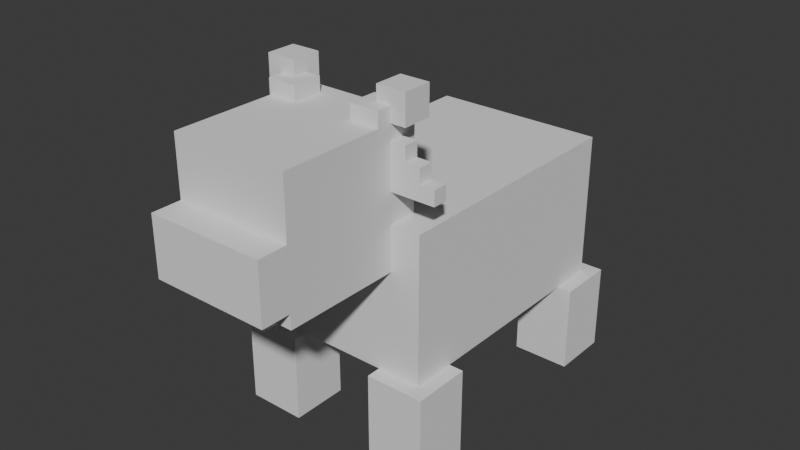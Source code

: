 # Source: cow.blend  (saved by Blender 4.4.30; exported with 4.5.12 LTS)
import bpy
from mathutils import Matrix  # noqa: F401  (used for matrix-valued properties, if any)

bpy.ops.wm.read_factory_settings(use_empty=True)
scene = bpy.context.scene
scene.name = 'Scene'

# ---- collections
col_collection = bpy.data.collections.new('Collection'); scene.collection.children.link(col_collection)

# ---- world
world_world = bpy.data.worlds.new('World'); scene.world = world_world
world_world.use_nodes = True; world_world.node_tree.nodes.clear()
_N = world_world.node_tree.nodes; _L = world_world.node_tree.links
n0 = _N.new('ShaderNodeOutputWorld'); n0.name = 'World Output'; n0.location = (300, 300)
n1 = _N.new('ShaderNodeBackground'); n1.name = 'Background'; n1.location = (10, 300)
n1.inputs[0].default_value = (0.05088, 0.05088, 0.05088, 1.0)
_L.new(n1.outputs[0], n0.inputs[0])
n0.is_active_output = True
world_world.color = (0.05088, 0.05088, 0.05088)
world_world.sun_shadow_jitter_overblur = 0.0

# ---- meshes
me_plane = bpy.data.meshes.new('Plane')
me_plane.from_pydata([(0.6036, -0.606, 1.607), (0.6036, 1.194, 1.607), (0.6036, -0.606, 0.6066), (0.6036, 1.194, 0.6066), (0.4036, -0.406, 2.207), (-0.5964, -0.606, 1.607), (-0.5964, 1.194, 1.607), (-0.5964, -0.606, 0.6066), (-0.5964, 1.194, 0.6066), (0.4036, -1.406, 2.207), (0.4036, -1.406, 1.307), (0.4036, -0.406, 1.307), (-0.3964, -0.406, 2.207), (-0.3964, -1.406, 2.207), (-0.3964, -0.406, 1.307), (-0.3964, -1.406, 1.307), (0.4036, -1.406, 1.807), (0.4036, -1.406, 1.407), (-0.3964, -1.406, 1.807), (-0.3964, -1.406, 1.407), (0.4036, -1.606, 1.807), (0.4036, -1.606, 1.407), (-0.3964, -1.606, 1.807), (-0.3964, -1.606, 1.407), (0.3036, -1.406, 1.307), (-0.2964, -1.406, 1.307), (0.3036, -1.506, 1.307), (-0.2964, -1.506, 1.307), (0.3036, -1.406, 1.407), (-0.2964, -1.406, 1.407), (0.3036, -1.506, 1.407), (-0.2964, -1.506, 1.407), (0.7036, -0.506, 1.907), (0.7036, -0.606, 1.907), (0.7036, -0.606, 1.807), (0.7036, -0.506, 1.807), (0.4036, -0.506, 1.907), (0.4036, -0.606, 1.907), (0.4036, -0.506, 1.807), (0.4036, -0.606, 1.807), (0.6036, -0.506, 2.007), (0.6036, -0.606, 2.007), (0.6036, -0.606, 1.907), (0.6036, -0.506, 1.907), (0.4036, -0.506, 2.007), (0.4036, -0.606, 2.007), (0.4036, -0.506, 1.907), (0.4036, -0.606, 1.907), (0.5036, -0.506, 2.107), (0.5036, -0.606, 2.107), (0.5036, -0.606, 2.007), (0.5036, -0.506, 2.007), (0.4036, -0.506, 2.107), (0.4036, -0.606, 2.107), (0.4036, -0.506, 2.007), (0.4036, -0.606, 2.007), (0.5036, -0.406, 2.407), (0.5036, -0.606, 2.407), (0.5036, -0.606, 2.207), (0.5036, -0.406, 2.207), (0.3036, -0.406, 2.407), (0.3036, -0.606, 2.407), (0.3036, -0.406, 2.207), (0.3036, -0.606, 2.207), (0.4036, -0.506, 2.307), (0.4036, -0.706, 2.307), (0.4036, -0.706, 2.207), (0.4036, -0.506, 2.207), (0.2036, -0.506, 2.307), (0.2036, -0.706, 2.307), (0.2036, -0.506, 2.207), (0.2036, -0.706, 2.207), (0.7036, -0.306, 0.6066), (0.7036, -0.706, 0.6066), (0.7036, -0.706, 0.006575), (0.7036, -0.306, 0.006575), (0.3036, -0.306, 0.6066), (0.3036, -0.706, 0.6066), (0.3036, -0.306, 0.006575), (0.3036, -0.706, 0.006575), (0.7036, 1.294, 0.6066), (0.7036, 0.894, 0.6066), (0.7036, 0.894, 0.006575), (0.7036, 1.294, 0.006575), (0.3036, 1.294, 0.6066), (0.3036, 0.894, 0.6066), (0.3036, 1.294, 0.006575), (0.3036, 0.894, 0.006575), (-0.7036, -0.506, 1.907), (-0.7036, -0.606, 1.907), (-0.7036, -0.606, 1.807), (-0.7036, -0.506, 1.807), (-0.4036, -0.506, 1.907), (-0.4036, -0.606, 1.907), (-0.4036, -0.506, 1.807), (-0.4036, -0.606, 1.807), (-0.6036, -0.506, 2.007), (-0.6036, -0.606, 2.007), (-0.6036, -0.606, 1.907), (-0.6036, -0.506, 1.907), (-0.4036, -0.506, 2.007), (-0.4036, -0.606, 2.007), (-0.4036, -0.506, 1.907), (-0.4036, -0.606, 1.907), (-0.5036, -0.506, 2.107), (-0.5036, -0.606, 2.107), (-0.5036, -0.606, 2.007), (-0.5036, -0.506, 2.007), (-0.4036, -0.506, 2.107), (-0.4036, -0.606, 2.107), (-0.4036, -0.506, 2.007), (-0.4036, -0.606, 2.007), (-0.5036, -0.406, 2.407), (-0.5036, -0.606, 2.407), (-0.5036, -0.606, 2.207), (-0.5036, -0.406, 2.207), (-0.3036, -0.406, 2.407), (-0.3036, -0.606, 2.407), (-0.3036, -0.406, 2.207), (-0.3036, -0.606, 2.207), (-0.4036, -0.506, 2.307), (-0.4036, -0.706, 2.307), (-0.4036, -0.706, 2.207), (-0.4036, -0.506, 2.207), (-0.2036, -0.506, 2.307), (-0.2036, -0.706, 2.307), (-0.2036, -0.506, 2.207), (-0.2036, -0.706, 2.207), (-0.7036, -0.306, 0.6066), (-0.7036, -0.706, 0.6066), (-0.7036, -0.706, 0.006575), (-0.7036, -0.306, 0.006575), (-0.3036, -0.306, 0.6066), (-0.3036, -0.706, 0.6066), (-0.3036, -0.306, 0.006575), (-0.3036, -0.706, 0.006575), (-0.7036, 1.294, 0.6066), (-0.7036, 0.894, 0.6066), (-0.7036, 0.894, 0.006575), (-0.7036, 1.294, 0.006575), (-0.3036, 1.294, 0.6066), (-0.3036, 0.894, 0.6066), (-0.3036, 1.294, 0.006575), (-0.3036, 0.894, 0.006575), (-0.8162, 1.65, 0.6096)], [], [(2, 0, 1, 3), (7, 8, 6, 5), (10, 11, 4, 9), (1, 0, 5, 6), (15, 13, 12, 14), (0, 2, 7, 5), (3, 1, 6, 8), (2, 3, 8, 7), (4, 11, 14, 12), (11, 10, 15, 14), (9, 4, 12, 13), (10, 9, 13, 15), (21, 20, 22, 23), (19, 17, 21, 23), (17, 16, 20, 21), (16, 18, 22, 20), (18, 19, 23, 22), (25, 27, 26, 24), (29, 28, 30, 31), (24, 26, 30, 28), (27, 25, 29, 31), (26, 27, 31, 30), (34, 33, 32, 35), (34, 35, 38, 39), (35, 32, 36, 38), (33, 34, 39, 37), (32, 33, 37, 36), (42, 41, 40, 43), (42, 43, 46, 47), (43, 40, 44, 46), (41, 42, 47, 45), (40, 41, 45, 44), (50, 49, 48, 51), (50, 51, 54, 55), (51, 48, 52, 54), (49, 50, 55, 53), (48, 49, 53, 52), (58, 57, 56, 59), (63, 62, 60, 61), (58, 59, 62, 63), (59, 56, 60, 62), (57, 58, 63, 61), (56, 57, 61, 60), (66, 65, 64, 67), (71, 70, 68, 69), (67, 64, 68, 70), (65, 66, 71, 69), (64, 65, 69, 68), (74, 73, 72, 75), (79, 78, 76, 77), (74, 75, 78, 79), (75, 72, 76, 78), (73, 74, 79, 77), (72, 73, 77, 76), (82, 81, 80, 83), (87, 86, 84, 85), (82, 83, 86, 87), (83, 80, 84, 86), (81, 82, 87, 85), (80, 81, 85, 84), (90, 91, 88, 89), (90, 95, 94, 91), (91, 94, 92, 88), (89, 93, 95, 90), (88, 92, 93, 89), (98, 99, 96, 97), (98, 103, 102, 99), (99, 102, 100, 96), (97, 101, 103, 98), (96, 100, 101, 97), (106, 107, 104, 105), (106, 111, 110, 107), (107, 110, 108, 104), (105, 109, 111, 106), (104, 108, 109, 105), (114, 115, 112, 113), (119, 117, 116, 118), (114, 119, 118, 115), (115, 118, 116, 112), (113, 117, 119, 114), (112, 116, 117, 113), (122, 123, 120, 121), (127, 125, 124, 126), (123, 126, 124, 120), (121, 125, 127, 122), (120, 124, 125, 121), (130, 131, 128, 129), (135, 133, 132, 134), (130, 135, 134, 131), (131, 134, 132, 128), (129, 133, 135, 130), (128, 132, 133, 129), (138, 139, 136, 137), (143, 141, 140, 142), (138, 143, 142, 139), (139, 142, 140, 136), (137, 141, 143, 138), (136, 140, 141, 137)])
_uv = me_plane.uv_layers.new(name='UVMap')
_uv.uv.foreach_set('vector', [0.4408, 0.248, 0.3031, 0.248, 0.3031, 0.0002823, 0.4408, 0.0002823, 0.0002823, 0.248, 0.0002823, 0.0002823, 0.1379, 0.0002823, 0.1379, 0.248, 0.7527, 0.2613, 0.6151, 0.2613, 0.6151, 0.1375, 0.7527, 0.1375, 0.3031, 0.0002823, 0.3031, 0.248, 0.1379, 0.248, 0.1379, 0.0002823, 0.8629, 0.2613, 0.8629, 0.1375, 1.0, 0.1375, 1.0, 0.2613, 0.3031, 0.248, 0.3031, 0.3857, 0.1379, 0.3857, 0.1379, 0.248, 0.3031, 0.6335, 0.3031, 0.7711, 0.1379, 0.7711, 0.1379, 0.6335, 0.3031, 0.3857, 0.3031, 0.6335, 0.1379, 0.6335, 0.1379, 0.3857, 0.7527, 0.5229, 0.7527, 0.399, 0.8629, 0.399, 0.8629, 0.5229, 0.7527, 0.399, 0.7527, 0.2613, 0.8629, 0.2613, 0.8629, 0.399, 0.7527, 0.1375, 0.7527, -0.0001805, 0.8629, -0.0001805, 0.8629, 0.1375, 0.7527, 0.2613, 0.7527, 0.1375, 0.8629, 0.1375, 0.8629, 0.2613, 0.6346, 0.752, 0.6896, 0.752, 0.6896, 0.8621, 0.6346, 0.8621, 0.6071, 0.8621, 0.6071, 0.752, 0.6346, 0.752, 0.6346, 0.8621, 0.6346, 0.7244, 0.6896, 0.7244, 0.6896, 0.752, 0.6346, 0.752, 0.7172, 0.752, 0.7172, 0.8621, 0.6896, 0.8621, 0.6896, 0.752, 0.6896, 0.8896, 0.6346, 0.8896, 0.6346, 0.8621, 0.6896, 0.8621, 0.8009, 0.7382, 0.8147, 0.7382, 0.8147, 0.8208, 0.8009, 0.8208, 0.8422, 0.7382, 0.8422, 0.8208, 0.8284, 0.8208, 0.8284, 0.7382, 0.8147, 0.8345, 0.8147, 0.8208, 0.8284, 0.8208, 0.8284, 0.8345, 0.8147, 0.7382, 0.8147, 0.7244, 0.8284, 0.7244, 0.8284, 0.7382, 0.8147, 0.8208, 0.8147, 0.7382, 0.8284, 0.7382, 0.8284, 0.8208, 0.253, 0.8928, 0.2668, 0.8928, 0.2668, 0.9065, 0.253, 0.9065, 0.253, 0.8928, 0.2392, 0.8928, 0.2392, 0.8515, 0.253, 0.8515, 0.3229, 0.8928, 0.3092, 0.8928, 0.3092, 0.8515, 0.3229, 0.8515, 0.2668, 0.8928, 0.253, 0.8928, 0.253, 0.8515, 0.2668, 0.8515, 0.2805, 0.8928, 0.2668, 0.8928, 0.2668, 0.8515, 0.2805, 0.8515, 0.3522, 0.879, 0.3659, 0.879, 0.3659, 0.8928, 0.3522, 0.8928, 0.3808, 0.8515, 0.3946, 0.8515, 0.3946, 0.879, 0.3808, 0.879, 0.4238, 0.8515, 0.4376, 0.8515, 0.4376, 0.879, 0.4238, 0.879, 0.3659, 0.879, 0.3522, 0.879, 0.3522, 0.8515, 0.3659, 0.8515, 0.3952, 0.8515, 0.4089, 0.8515, 0.4089, 0.879, 0.3952, 0.879, 0.4525, 0.8653, 0.4662, 0.8653, 0.4662, 0.879, 0.4525, 0.879, 0.4238, 0.8796, 0.4376, 0.8796, 0.4376, 0.8933, 0.4238, 0.8933, 0.4232, 0.8515, 0.4232, 0.8653, 0.4095, 0.8653, 0.4095, 0.8515, 0.4662, 0.8653, 0.4525, 0.8653, 0.4525, 0.8515, 0.4662, 0.8515, 0.4232, 0.8653, 0.4232, 0.879, 0.4095, 0.879, 0.4095, 0.8653, 0.02781, 0.8267, 0.02781, 0.8543, 0.0002822, 0.8543, 0.0002822, 0.8267, 0.05534, 0.8267, 0.08287, 0.8267, 0.08287, 0.8543, 0.05534, 0.8543, 0.02781, 0.8267, 0.02781, 0.7992, 0.05534, 0.7992, 0.05534, 0.8267, 0.02781, 0.7992, 0.02781, 0.7717, 0.05534, 0.7717, 0.05534, 0.7992, 0.02781, 0.8543, 0.02781, 0.8267, 0.05534, 0.8267, 0.05534, 0.8543, 0.02781, 0.8818, 0.02781, 0.8543, 0.05534, 0.8543, 0.05534, 0.8818, 0.1247, 0.7717, 0.1247, 0.7854, 0.0972, 0.7854, 0.0972, 0.7717, 0.1247, 0.8267, 0.0972, 0.8267, 0.0972, 0.813, 0.1247, 0.813, 0.08343, 0.7854, 0.0972, 0.7854, 0.0972, 0.813, 0.08343, 0.813, 0.1247, 0.7854, 0.1385, 0.7854, 0.1385, 0.813, 0.1247, 0.813, 0.0972, 0.7854, 0.1247, 0.7854, 0.1247, 0.813, 0.0972, 0.813, 0.5371, 0.5036, 0.5371, 0.5862, 0.4821, 0.5862, 0.4821, 0.5036, 0.5922, 0.5036, 0.6472, 0.5036, 0.6472, 0.5862, 0.5922, 0.5862, 0.5371, 0.5036, 0.5371, 0.4486, 0.5922, 0.4486, 0.5922, 0.5036, 0.5371, 0.7239, 0.5371, 0.6413, 0.5922, 0.6413, 0.5922, 0.7239, 0.5371, 0.5862, 0.5371, 0.5036, 0.5922, 0.5036, 0.5922, 0.5862, 0.5371, 0.6413, 0.5371, 0.5862, 0.5922, 0.5862, 0.5922, 0.6413, 0.5371, 0.5037, 0.5371, 0.5863, 0.4821, 0.5863, 0.4821, 0.5037, 0.5922, 0.5037, 0.6472, 0.5037, 0.6472, 0.5863, 0.5922, 0.5863, 0.5371, 0.5037, 0.5371, 0.4486, 0.5922, 0.4486, 0.5922, 0.5037, 0.5371, 0.7239, 0.5371, 0.6413, 0.5922, 0.6413, 0.5922, 0.7239, 0.5371, 0.5863, 0.5371, 0.5037, 0.5922, 0.5037, 0.5922, 0.5863, 0.5371, 0.6413, 0.5371, 0.5863, 0.5922, 0.5863, 0.5922, 0.6413, 0.2811, 0.8653, 0.2811, 0.8515, 0.2949, 0.8515, 0.2949, 0.8653, 0.3373, 0.8515, 0.3373, 0.8928, 0.3235, 0.8928, 0.3235, 0.8515, 0.3378, 0.8928, 0.3378, 0.8515, 0.3516, 0.8515, 0.3516, 0.8928, 0.2949, 0.8653, 0.2949, 0.9065, 0.2811, 0.9065, 0.2811, 0.8653, 0.3086, 0.8653, 0.3086, 0.9065, 0.2949, 0.9065, 0.2949, 0.8653, 0.3803, 0.879, 0.3803, 0.8928, 0.3665, 0.8928, 0.3665, 0.879, 0.3952, 0.9071, 0.3952, 0.8796, 0.4089, 0.8796, 0.4089, 0.9071, 0.4806, 0.8515, 0.4806, 0.879, 0.4668, 0.879, 0.4668, 0.8515, 0.3665, 0.879, 0.3665, 0.8515, 0.3803, 0.8515, 0.3803, 0.879, 0.3946, 0.8796, 0.3946, 0.9071, 0.3808, 0.9071, 0.3808, 0.8796, 0.4381, 0.8653, 0.4381, 0.8515, 0.4519, 0.8515, 0.4519, 0.8653, 0.4662, 0.8933, 0.4525, 0.8933, 0.4525, 0.8796, 0.4662, 0.8796, 0.4095, 0.8796, 0.4232, 0.8796, 0.4232, 0.8933, 0.4095, 0.8933, 0.4519, 0.8653, 0.4519, 0.879, 0.4381, 0.879, 0.4381, 0.8653, 0.4519, 0.8796, 0.4519, 0.8933, 0.4381, 0.8933, 0.4381, 0.8796, 0.05534, 0.8267, 0.08287, 0.8267, 0.08287, 0.8543, 0.05534, 0.8543, 0.02781, 0.8267, 0.02781, 0.8543, 0.0002823, 0.8543, 0.0002823, 0.8267, 0.05534, 0.8267, 0.02781, 0.8267, 0.02781, 0.7992, 0.05534, 0.7992, 0.05534, 0.7992, 0.02781, 0.7992, 0.02781, 0.7717, 0.05534, 0.7717, 0.05534, 0.8543, 0.02781, 0.8543, 0.02781, 0.8267, 0.05534, 0.8267, 0.05534, 0.8818, 0.02781, 0.8818, 0.02781, 0.8543, 0.05534, 0.8543, 0.0972, 0.7717, 0.1247, 0.7717, 0.1247, 0.7854, 0.0972, 0.7854, 0.0972, 0.8267, 0.0972, 0.813, 0.1247, 0.813, 0.1247, 0.8267, 0.1385, 0.7854, 0.1385, 0.813, 0.1247, 0.813, 0.1247, 0.7854, 0.0972, 0.7854, 0.0972, 0.813, 0.08343, 0.813, 0.08343, 0.7854, 0.1247, 0.7854, 0.1247, 0.813, 0.0972, 0.813, 0.0972, 0.7854, 0.5927, 0.5036, 0.6478, 0.5036, 0.6478, 0.5862, 0.5927, 0.5862, 0.5377, 0.5036, 0.5377, 0.5862, 0.4826, 0.5862, 0.4826, 0.5036, 0.5927, 0.5036, 0.5377, 0.5036, 0.5377, 0.4486, 0.5927, 0.4486, 0.5927, 0.7239, 0.5377, 0.7239, 0.5377, 0.6413, 0.5927, 0.6413, 0.5927, 0.5862, 0.5377, 0.5862, 0.5377, 0.5036, 0.5927, 0.5036, 0.5927, 0.6413, 0.5377, 0.6413, 0.5377, 0.5862, 0.5927, 0.5862, 0.5927, 0.5036, 0.6478, 0.5036, 0.6478, 0.5862, 0.5927, 0.5862, 0.5377, 0.5036, 0.5377, 0.5862, 0.4826, 0.5862, 0.4826, 0.5036, 0.5927, 0.5036, 0.5377, 0.5036, 0.5377, 0.4486, 0.5927, 0.4486, 0.5927, 0.7239, 0.5377, 0.7239, 0.5377, 0.6413, 0.5927, 0.6413, 0.5927, 0.5862, 0.5377, 0.5862, 0.5377, 0.5036, 0.5927, 0.5036, 0.5927, 0.6413, 0.5377, 0.6413, 0.5377, 0.5862, 0.5927, 0.5862])
_ca = me_plane.color_attributes.new('Attribute', 'BYTE_COLOR', 'CORNER')
_ca.data.foreach_set('color', [1.0, 1.0, 1.0, 1.0, 1.0, 1.0, 1.0, 1.0, 1.0, 1.0, 1.0, 1.0, 1.0, 1.0, 1.0, 1.0, 1.0, 1.0, 1.0, 1.0, 1.0, 1.0, 1.0, 1.0, 1.0, 1.0, 1.0, 1.0, 1.0, 1.0, 1.0, 1.0, 1.0, 1.0, 1.0, 1.0, 1.0, 1.0, 1.0, 1.0, 1.0, 1.0, 1.0, 1.0, 1.0, 1.0, 1.0, 1.0, 1.0, 1.0, 1.0, 1.0, 1.0, 1.0, 1.0, 1.0, 1.0, 1.0, 1.0, 1.0, 1.0, 1.0, 1.0, 1.0, 1.0, 1.0, 1.0, 1.0, 1.0, 1.0, 1.0, 1.0, 1.0, 1.0, 1.0, 1.0, 1.0, 1.0, 1.0, 1.0, 1.0, 1.0, 1.0, 1.0, 1.0, 1.0, 1.0, 1.0, 1.0, 1.0, 1.0, 1.0, 1.0, 1.0, 1.0, 1.0, 1.0, 1.0, 1.0, 1.0, 1.0, 1.0, 1.0, 1.0, 1.0, 1.0, 1.0, 1.0, 1.0, 1.0, 1.0, 1.0, 1.0, 1.0, 1.0, 1.0, 1.0, 1.0, 1.0, 1.0, 1.0, 1.0, 1.0, 1.0, 1.0, 1.0, 1.0, 1.0, 1.0, 1.0, 1.0, 1.0, 1.0, 1.0, 1.0, 1.0, 1.0, 1.0, 1.0, 1.0, 1.0, 1.0, 1.0, 1.0, 1.0, 1.0, 1.0, 1.0, 1.0, 1.0, 1.0, 1.0, 1.0, 1.0, 1.0, 1.0, 1.0, 1.0, 1.0, 1.0, 1.0, 1.0, 1.0, 1.0, 1.0, 1.0, 1.0, 1.0, 1.0, 1.0, 1.0, 1.0, 1.0, 1.0, 1.0, 1.0, 1.0, 1.0, 1.0, 1.0, 1.0, 1.0, 1.0, 1.0, 1.0, 1.0, 1.0, 1.0, 1.0, 1.0, 1.0, 1.0, 1.0, 1.0, 1.0, 1.0, 1.0, 1.0, 1.0, 1.0, 1.0, 1.0, 1.0, 1.0, 1.0, 1.0, 1.0, 1.0, 1.0, 1.0, 1.0, 1.0, 1.0, 1.0, 1.0, 1.0, 1.0, 1.0, 1.0, 1.0, 1.0, 1.0, 1.0, 1.0, 1.0, 1.0, 1.0, 1.0, 1.0, 1.0, 1.0, 1.0, 1.0, 1.0, 1.0, 1.0, 1.0, 1.0, 1.0, 1.0, 1.0, 1.0, 1.0, 1.0, 1.0, 1.0, 1.0, 1.0, 1.0, 1.0, 1.0, 1.0, 1.0, 1.0, 1.0, 1.0, 1.0, 1.0, 1.0, 1.0, 1.0, 1.0, 1.0, 1.0, 1.0, 1.0, 1.0, 1.0, 1.0, 1.0, 1.0, 1.0, 1.0, 1.0, 1.0, 1.0, 1.0, 1.0, 1.0, 1.0, 1.0, 1.0, 1.0, 1.0, 1.0, 1.0, 1.0, 1.0, 1.0, 1.0, 1.0, 1.0, 1.0, 1.0, 1.0, 1.0, 1.0, 1.0, 1.0, 1.0, 1.0, 1.0, 1.0, 1.0, 1.0, 1.0, 1.0, 1.0, 1.0, 1.0, 1.0, 1.0, 1.0, 1.0, 1.0, 1.0, 1.0, 1.0, 1.0, 1.0, 1.0, 1.0, 1.0, 1.0, 1.0, 1.0, 1.0, 1.0, 1.0, 1.0, 1.0, 1.0, 1.0, 1.0, 1.0, 1.0, 1.0, 1.0, 1.0, 1.0, 1.0, 1.0, 1.0, 1.0, 1.0, 1.0, 1.0, 1.0, 1.0, 1.0, 1.0, 1.0, 1.0, 1.0, 1.0, 1.0, 1.0, 1.0, 1.0, 1.0, 1.0, 1.0, 1.0, 1.0, 1.0, 1.0, 1.0, 1.0, 1.0, 1.0, 1.0, 1.0, 1.0, 1.0, 1.0, 1.0, 1.0, 1.0, 1.0, 1.0, 1.0, 1.0, 1.0, 1.0, 1.0, 1.0, 1.0, 1.0, 1.0, 1.0, 1.0, 1.0, 1.0, 1.0, 1.0, 1.0, 1.0, 1.0, 1.0, 1.0, 1.0, 1.0, 1.0, 1.0, 1.0, 1.0, 1.0, 1.0, 1.0, 1.0, 1.0, 1.0, 1.0, 1.0, 1.0, 1.0, 1.0, 1.0, 1.0, 1.0, 1.0, 1.0, 1.0, 1.0, 1.0, 1.0, 1.0, 1.0, 1.0, 1.0, 1.0, 1.0, 1.0, 1.0, 1.0, 1.0, 1.0, 1.0, 1.0, 1.0, 1.0, 1.0, 1.0, 1.0, 1.0, 1.0, 1.0, 1.0, 1.0, 1.0, 1.0, 1.0, 1.0, 1.0, 1.0, 1.0, 1.0, 1.0, 1.0, 1.0, 1.0, 1.0, 1.0, 1.0, 1.0, 1.0, 1.0, 1.0, 1.0, 1.0, 1.0, 1.0, 1.0, 1.0, 1.0, 1.0, 1.0, 1.0, 1.0, 1.0, 1.0, 1.0, 1.0, 1.0, 1.0, 1.0, 1.0, 1.0, 1.0, 1.0, 1.0, 1.0, 1.0, 1.0, 1.0, 1.0, 1.0, 1.0, 1.0, 1.0, 1.0, 1.0, 1.0, 1.0, 1.0, 1.0, 1.0, 1.0, 1.0, 1.0, 1.0, 1.0, 1.0, 1.0, 1.0, 1.0, 1.0, 1.0, 1.0, 1.0, 1.0, 1.0, 1.0, 1.0, 1.0, 1.0, 1.0, 1.0, 1.0, 1.0, 1.0, 1.0, 1.0, 1.0, 1.0, 1.0, 1.0, 1.0, 1.0, 1.0, 1.0, 1.0, 1.0, 1.0, 1.0, 1.0, 1.0, 1.0, 1.0, 1.0, 1.0, 1.0, 1.0, 1.0, 1.0, 1.0, 1.0, 1.0, 1.0, 1.0, 1.0, 1.0, 1.0, 1.0, 1.0, 1.0, 1.0, 1.0, 1.0, 1.0, 1.0, 1.0, 1.0, 1.0, 1.0, 1.0, 1.0, 1.0, 1.0, 1.0, 1.0, 1.0, 1.0, 1.0, 1.0, 1.0, 1.0, 1.0, 1.0, 1.0, 1.0, 1.0, 1.0, 1.0, 1.0, 1.0, 1.0, 1.0, 1.0, 1.0, 1.0, 1.0, 1.0, 1.0, 1.0, 1.0, 1.0, 1.0, 1.0, 1.0, 1.0, 1.0, 1.0, 1.0, 1.0, 1.0, 1.0, 1.0, 1.0, 1.0, 1.0, 1.0, 1.0, 1.0, 1.0, 1.0, 1.0, 1.0, 1.0, 1.0, 1.0, 1.0, 1.0, 1.0, 1.0, 1.0, 1.0, 1.0, 1.0, 1.0, 1.0, 1.0, 1.0, 1.0, 1.0, 1.0, 1.0, 1.0, 1.0, 1.0, 1.0, 1.0, 1.0, 1.0, 1.0, 1.0, 1.0, 1.0, 1.0, 1.0, 1.0, 1.0, 1.0, 1.0, 1.0, 1.0, 1.0, 1.0, 1.0, 1.0, 1.0, 1.0, 1.0, 1.0, 1.0, 1.0, 1.0, 1.0, 1.0, 1.0, 1.0, 1.0, 1.0, 1.0, 1.0, 1.0, 1.0, 1.0, 1.0, 1.0, 1.0, 1.0, 1.0, 1.0, 1.0, 1.0, 1.0, 1.0, 1.0, 1.0, 1.0, 1.0, 1.0, 1.0, 1.0, 1.0, 1.0, 1.0, 1.0, 1.0, 1.0, 1.0, 1.0, 1.0, 1.0, 1.0, 1.0, 1.0, 1.0, 1.0, 1.0, 1.0, 1.0, 1.0, 1.0, 1.0, 1.0, 1.0, 1.0, 1.0, 1.0, 1.0, 1.0, 1.0, 1.0, 1.0, 1.0, 1.0, 1.0, 1.0, 1.0, 1.0, 1.0, 1.0, 1.0, 1.0, 1.0, 1.0, 1.0, 1.0, 1.0, 1.0, 1.0, 1.0, 1.0, 1.0, 1.0, 1.0, 1.0, 1.0, 1.0, 1.0, 1.0, 1.0, 1.0, 1.0, 1.0, 1.0, 1.0, 1.0, 1.0, 1.0, 1.0, 1.0, 1.0, 1.0, 1.0, 1.0, 1.0, 1.0, 1.0, 1.0, 1.0, 1.0, 1.0, 1.0, 1.0, 1.0, 1.0, 1.0, 1.0, 1.0, 1.0, 1.0, 1.0, 1.0, 1.0, 1.0, 1.0, 1.0, 1.0, 1.0, 1.0, 1.0, 1.0, 1.0, 1.0, 1.0, 1.0, 1.0, 1.0, 1.0, 1.0, 1.0, 1.0, 1.0, 1.0, 1.0, 1.0, 1.0, 1.0, 1.0, 1.0, 1.0, 1.0, 1.0, 1.0, 1.0, 1.0, 1.0, 1.0, 1.0, 1.0, 1.0, 1.0, 1.0, 1.0, 1.0, 1.0, 1.0, 1.0, 1.0, 1.0, 1.0, 1.0, 1.0, 1.0, 1.0, 1.0, 1.0, 1.0, 1.0, 1.0, 1.0, 1.0, 1.0, 1.0, 1.0, 1.0, 1.0, 1.0, 1.0, 1.0, 1.0, 1.0, 1.0, 1.0, 1.0, 1.0, 1.0, 1.0, 1.0, 1.0, 1.0, 1.0, 1.0, 1.0, 1.0, 1.0, 1.0, 1.0, 1.0, 1.0, 1.0, 1.0, 1.0, 1.0, 1.0, 1.0, 1.0, 1.0, 1.0, 1.0, 1.0, 1.0, 1.0, 1.0, 1.0, 1.0, 1.0, 1.0, 1.0, 1.0, 1.0, 1.0, 1.0, 1.0, 1.0, 1.0, 1.0, 1.0, 1.0, 1.0, 1.0, 1.0, 1.0, 1.0, 1.0, 1.0, 1.0, 1.0, 1.0, 1.0, 1.0, 1.0, 1.0, 1.0, 1.0, 1.0, 1.0, 1.0, 1.0, 1.0, 1.0, 1.0, 1.0, 1.0, 1.0, 1.0, 1.0, 1.0, 1.0, 1.0, 1.0, 1.0, 1.0, 1.0, 1.0, 1.0, 1.0, 1.0, 1.0, 1.0, 1.0, 1.0, 1.0, 1.0, 1.0, 1.0, 1.0, 1.0, 1.0, 1.0, 1.0, 1.0, 1.0, 1.0, 1.0, 1.0, 1.0, 1.0, 1.0, 1.0, 1.0, 1.0, 1.0, 1.0, 1.0, 1.0, 1.0, 1.0, 1.0, 1.0, 1.0, 1.0, 1.0, 1.0, 1.0, 1.0, 1.0, 1.0, 1.0, 1.0, 1.0, 1.0, 1.0, 1.0, 1.0, 1.0, 1.0, 1.0, 1.0, 1.0, 1.0, 1.0, 1.0, 1.0, 1.0, 1.0, 1.0, 1.0, 1.0, 1.0, 1.0, 1.0, 1.0, 1.0, 1.0, 1.0, 1.0, 1.0, 1.0, 1.0, 1.0, 1.0, 1.0, 1.0, 1.0, 1.0, 1.0, 1.0, 1.0, 1.0, 1.0, 1.0, 1.0, 1.0, 1.0, 1.0, 1.0, 1.0, 1.0, 1.0, 1.0, 1.0, 1.0, 1.0, 1.0, 1.0, 1.0, 1.0, 1.0, 1.0, 1.0, 1.0, 1.0, 1.0, 1.0, 1.0, 1.0, 1.0, 1.0, 1.0, 1.0, 1.0, 1.0, 1.0, 1.0, 1.0, 1.0, 1.0, 1.0, 1.0, 1.0, 1.0, 1.0, 1.0, 1.0, 1.0, 1.0, 1.0, 1.0, 1.0, 1.0, 1.0, 1.0, 1.0, 1.0, 1.0, 1.0, 1.0, 1.0, 1.0, 1.0, 1.0, 1.0, 1.0, 1.0, 1.0, 1.0, 1.0, 1.0, 1.0, 1.0, 1.0, 1.0, 1.0, 1.0, 1.0, 1.0, 1.0, 1.0, 1.0, 1.0, 1.0, 1.0, 1.0, 1.0, 1.0, 1.0, 1.0, 1.0, 1.0, 1.0, 1.0, 1.0, 1.0, 1.0, 1.0, 1.0, 1.0, 1.0, 1.0, 1.0, 1.0, 1.0, 1.0, 1.0, 1.0, 1.0, 1.0, 1.0, 1.0, 1.0, 1.0, 1.0, 1.0, 1.0, 1.0, 1.0, 1.0, 1.0, 1.0, 1.0, 1.0, 1.0, 1.0, 1.0, 1.0, 1.0, 1.0, 1.0, 1.0, 1.0, 1.0, 1.0, 1.0, 1.0, 1.0, 1.0, 1.0, 1.0, 1.0, 1.0, 1.0, 1.0, 1.0, 1.0, 1.0, 1.0, 1.0, 1.0, 1.0, 1.0, 1.0, 1.0, 1.0, 1.0, 1.0, 1.0, 1.0, 1.0, 1.0, 1.0, 1.0, 1.0, 1.0, 1.0, 1.0, 1.0, 1.0, 1.0, 1.0, 1.0, 1.0, 1.0, 1.0, 1.0, 1.0, 1.0, 1.0, 1.0, 1.0, 1.0, 1.0, 1.0, 1.0, 1.0, 1.0, 1.0, 1.0, 1.0, 1.0, 1.0, 1.0, 1.0, 1.0, 1.0, 1.0, 1.0, 1.0, 1.0, 1.0, 1.0, 1.0, 1.0, 1.0, 1.0, 1.0, 1.0, 1.0, 1.0, 1.0, 1.0, 1.0, 1.0, 1.0, 1.0, 1.0, 1.0, 1.0, 1.0, 1.0, 1.0, 1.0, 1.0, 1.0, 1.0, 1.0, 1.0, 1.0, 1.0, 1.0, 1.0, 1.0, 1.0, 1.0, 1.0, 1.0, 1.0, 1.0, 1.0, 1.0, 1.0, 1.0, 1.0, 1.0, 1.0, 1.0, 1.0, 1.0, 1.0, 1.0, 1.0, 1.0, 1.0, 1.0, 1.0, 1.0, 1.0, 1.0, 1.0, 1.0, 1.0, 1.0, 1.0, 1.0, 1.0, 1.0, 1.0, 1.0, 1.0, 1.0, 1.0, 1.0, 1.0, 1.0, 1.0, 1.0, 1.0, 1.0, 1.0, 1.0, 1.0, 1.0, 1.0, 1.0, 1.0, 1.0, 1.0, 1.0, 1.0, 1.0, 1.0, 1.0, 1.0, 1.0, 1.0, 1.0, 1.0, 1.0, 1.0, 1.0, 1.0, 1.0, 1.0, 1.0, 1.0, 1.0, 1.0, 1.0, 1.0, 1.0, 1.0, 1.0, 1.0, 1.0, 1.0, 1.0, 1.0, 1.0, 1.0, 1.0, 1.0, 1.0, 1.0, 1.0, 1.0, 1.0, 1.0, 1.0, 1.0, 1.0, 1.0, 1.0, 1.0, 1.0, 1.0, 1.0, 1.0, 1.0, 1.0, 1.0, 1.0, 1.0, 1.0, 1.0, 1.0, 1.0, 1.0, 1.0, 1.0, 1.0, 1.0, 1.0, 1.0, 1.0, 1.0, 1.0, 1.0, 1.0, 1.0, 1.0, 1.0, 1.0, 1.0, 1.0, 1.0, 1.0, 1.0, 1.0, 1.0, 1.0, 1.0, 1.0, 1.0, 1.0, 1.0, 1.0, 1.0, 1.0, 1.0, 1.0, 1.0, 1.0, 1.0, 1.0, 1.0, 1.0, 1.0, 1.0, 1.0, 1.0, 1.0, 1.0, 1.0, 1.0, 1.0, 1.0, 1.0, 1.0, 1.0, 1.0, 1.0, 1.0, 1.0, 1.0, 1.0, 1.0, 1.0, 1.0, 1.0, 1.0, 1.0, 1.0, 1.0, 1.0, 1.0, 1.0, 1.0, 1.0, 1.0, 1.0, 1.0, 1.0, 1.0, 1.0, 1.0, 1.0, 1.0, 1.0, 1.0, 1.0, 1.0, 1.0, 1.0, 1.0, 1.0, 1.0, 1.0, 1.0, 1.0, 1.0, 1.0, 1.0, 1.0, 1.0, 1.0, 1.0, 1.0, 1.0, 1.0, 1.0, 1.0, 1.0, 1.0, 1.0, 1.0, 1.0, 1.0, 1.0, 1.0, 1.0, 1.0, 1.0, 1.0, 1.0, 1.0, 1.0, 1.0, 1.0, 1.0, 1.0, 1.0, 1.0, 1.0, 1.0, 1.0, 1.0, 1.0, 1.0, 1.0, 1.0, 1.0, 1.0, 1.0, 1.0, 1.0, 1.0, 1.0, 1.0, 1.0, 1.0, 1.0, 1.0, 1.0, 1.0, 1.0, 1.0, 1.0, 1.0, 1.0, 1.0, 1.0, 1.0, 1.0, 1.0, 1.0, 1.0, 1.0, 1.0, 1.0, 1.0, 1.0, 1.0, 1.0, 1.0, 1.0, 1.0, 1.0, 1.0, 1.0, 1.0, 1.0, 1.0, 1.0, 1.0, 1.0, 1.0, 1.0, 1.0, 1.0, 1.0, 1.0, 1.0, 1.0, 1.0, 1.0])
me_plane.update()
me_plane.normals_split_custom_set([tuple(v) for v in zip(*[iter([-1.0, 0.0, 5.96e-08, -1.0, 0.0, 5.96e-08, -1.0, 0.0, 5.96e-08, -1.0, 0.0, 5.96e-08, 1.0, 2.673e-08, -5.96e-08, 1.0, 2.673e-08, -5.96e-08, 1.0, 2.673e-08, -5.96e-08, 1.0, 2.673e-08, -5.96e-08, 1.0, 9.934e-08, -8.278e-08, 1.0, 9.934e-08, -8.278e-08, 1.0, 9.934e-08, -8.278e-08, 1.0, 9.934e-08, -8.278e-08, 0.0, 6.623e-08, -1.0, 0.0, 6.623e-08, -1.0, 0.0, 6.623e-08, -1.0, 0.0, 6.623e-08, -1.0, -1.0, 0.0, 0.0, -1.0, 0.0, 0.0, -1.0, 0.0, 0.0, -1.0, 0.0, 0.0, 0.0, 1.0, 1.053e-08, 0.0, 1.0, 1.053e-08, 0.0, 1.0, 1.053e-08, 0.0, 1.0, 1.053e-08, 0.0, -1.0, -9.934e-08, 0.0, -1.0, -9.934e-08, 0.0, -1.0, -9.934e-08, 0.0, -1.0, -9.934e-08, 5.519e-08, -8.278e-08, 1.0, 5.519e-08, -8.278e-08, 1.0, 5.519e-08, -8.278e-08, 1.0, 5.519e-08, -8.278e-08, 1.0, 0.0, 1.0, 1.242e-07, 0.0, 1.0, 1.242e-07, 0.0, 1.0, 1.242e-07, 0.0, 1.0, 1.242e-07, 0.0, 1.192e-07, -1.0, 0.0, 1.192e-07, -1.0, 0.0, 1.192e-07, -1.0, 0.0, 1.192e-07, -1.0, 0.0, 0.0, 1.0, 0.0, 0.0, 1.0, 0.0, 0.0, 1.0, 0.0, 0.0, 1.0, 0.0, -1.0, 0.0, 0.0, -1.0, 0.0, 0.0, -1.0, 0.0, 0.0, -1.0, 0.0, 0.0, -1.0, 3.725e-07, 0.0, -1.0, 3.725e-07, 0.0, -1.0, 3.725e-07, 0.0, -1.0, 3.725e-07, 0.0, 0.0, -1.0, 0.0, 0.0, -1.0, 0.0, 0.0, -1.0, 0.0, 0.0, -1.0, 1.0, 0.0, -1.49e-07, 1.0, 0.0, -1.49e-07, 1.0, 0.0, -1.49e-07, 1.0, 0.0, -1.49e-07, 0.0, 0.0, 1.0, 0.0, 0.0, 1.0, 0.0, 0.0, 1.0, 0.0, 0.0, 1.0, -1.0, 0.0, 0.0, -1.0, 0.0, 0.0, -1.0, 0.0, 0.0, -1.0, 0.0, 0.0, 0.0, 0.0, 1.0, 0.0, 0.0, 1.0, 0.0, 0.0, 1.0, 0.0, 0.0, 1.0, 0.0, 0.0, -1.0, 0.0, 0.0, -1.0, 0.0, 0.0, -1.0, 0.0, 0.0, -1.0, -1.0, 0.0, 0.0, -1.0, 0.0, 0.0, -1.0, 0.0, 0.0, -1.0, 0.0, 0.0, 1.0, 0.0, 0.0, 1.0, 0.0, 0.0, 1.0, 0.0, 0.0, 1.0, 0.0, 0.0, 0.0, 1.0, 0.0, 0.0, 1.0, 0.0, 0.0, 1.0, 0.0, 0.0, 1.0, 0.0, -1.0, -1.49e-06, 1.192e-06, -1.0, -1.49e-06, 1.192e-06, -1.0, -1.49e-06, 1.192e-06, -1.0, -1.49e-06, 1.192e-06, 9.934e-07, -2.384e-06, 1.0, 9.934e-07, -2.384e-06, 1.0, 9.934e-07, -2.384e-06, 1.0, 9.934e-07, -2.384e-06, 1.0, 5.96e-07, -1.0, -5.086e-07, 5.96e-07, -1.0, -5.086e-07, 5.96e-07, -1.0, -5.086e-07, 5.96e-07, -1.0, -5.086e-07, -3.974e-07, 1.0, 2.106e-07, -3.974e-07, 1.0, 2.106e-07, -3.974e-07, 1.0, 2.106e-07, -3.974e-07, 1.0, 2.106e-07, -9.934e-07, 1.192e-06, -1.0, -9.934e-07, 1.192e-06, -1.0, -9.934e-07, 1.192e-06, -1.0, -9.934e-07, 1.192e-06, -1.0, -1.0, -1.49e-06, 5.96e-07, -1.0, -1.49e-06, 5.96e-07, -1.0, -1.49e-06, 5.96e-07, -1.0, -1.49e-06, 5.96e-07, 7.451e-07, -5.96e-07, 1.0, 7.451e-07, -5.96e-07, 1.0, 7.451e-07, -5.96e-07, 1.0, 7.451e-07, -5.96e-07, 1.0, 1.192e-06, -1.0, -1.789e-08, 1.192e-06, -1.0, -1.789e-08, 1.192e-06, -1.0, -1.789e-08, 1.192e-06, -1.0, -1.789e-08, -1.192e-06, 1.0, -2.712e-07, -1.192e-06, 1.0, -2.712e-07, -1.192e-06, 1.0, -2.712e-07, -1.192e-06, 1.0, -2.712e-07, 0.0, 1.192e-06, -1.0, 0.0, 1.192e-06, -1.0, 0.0, 1.192e-06, -1.0, 0.0, 1.192e-06, -1.0, -1.0, -1.118e-06, 2.98e-07, -1.0, -1.118e-06, 2.98e-07, -1.0, -1.118e-06, 2.98e-07, -1.0, -1.118e-06, 2.98e-07, 0.0, -1.192e-06, 1.0, 0.0, -1.192e-06, 1.0, 0.0, -1.192e-06, 1.0, 0.0, -1.192e-06, 1.0, 2.384e-06, -1.0, 3.01e-07, 2.384e-06, -1.0, 3.01e-07, 2.384e-06, -1.0, 3.01e-07, 2.384e-06, -1.0, 3.01e-07, -2.384e-06, 1.0, -1.132e-07, -2.384e-06, 1.0, -1.132e-07, -2.384e-06, 1.0, -1.132e-07, -2.384e-06, 1.0, -1.132e-07, 0.0, 2.384e-06, -1.0, 0.0, 2.384e-06, -1.0, 0.0, 2.384e-06, -1.0, 0.0, 2.384e-06, -1.0, -1.0, -1.863e-07, 4.47e-07, -1.0, -1.863e-07, 4.47e-07, -1.0, -1.863e-07, 4.47e-07, -1.0, -1.863e-07, 4.47e-07, 1.0, 6.519e-07, -2.98e-07, 1.0, 6.519e-07, -2.98e-07, 1.0, 6.519e-07, -2.98e-07, 1.0, 6.519e-07, -2.98e-07, 1.49e-06, 7.105e-13, 1.0, 1.49e-06, 7.105e-13, 1.0, 1.49e-06, 7.105e-13, 1.0, 1.49e-06, 7.105e-13, 1.0, 1.192e-06, -1.0, -7.212e-07, 1.192e-06, -1.0, -7.212e-07, 1.192e-06, -1.0, -7.212e-07, 1.192e-06, -1.0, -7.212e-07, -1.192e-06, 1.0, -1.073e-07, -1.192e-06, 1.0, -1.073e-07, -1.192e-06, 1.0, -1.073e-07, -1.192e-06, 1.0, -1.073e-07, -1.49e-06, -7.105e-13, -1.0, -1.49e-06, -7.105e-13, -1.0, -1.49e-06, -7.105e-13, -1.0, -1.49e-06, -7.105e-13, -1.0, -1.0, -5.588e-07, 5.96e-07, -1.0, -5.588e-07, 5.96e-07, -1.0, -5.588e-07, 5.96e-07, -1.0, -5.588e-07, 5.96e-07, 1.0, 6.58e-07, -5.96e-07, 1.0, 6.58e-07, -5.96e-07, 1.0, 6.58e-07, -5.96e-07, 1.0, 6.58e-07, -5.96e-07, 1.192e-06, -1.0, -1.135e-06, 1.192e-06, -1.0, -1.135e-06, 1.192e-06, -1.0, -1.135e-06, 1.192e-06, -1.0, -1.135e-06, -1.192e-06, 1.0, -1.311e-07, -1.192e-06, 1.0, -1.311e-07, -1.192e-06, 1.0, -1.311e-07, -1.192e-06, 1.0, -1.311e-07, -2.235e-06, 1.192e-06, -1.0, -2.235e-06, 1.192e-06, -1.0, -2.235e-06, 1.192e-06, -1.0, -2.235e-06, 1.192e-06, -1.0, -1.0, -2.484e-07, 1.987e-07, -1.0, -2.484e-07, 1.987e-07, -1.0, -2.484e-07, 1.987e-07, -1.0, -2.484e-07, 1.987e-07, 1.0, 2.971e-07, -4.967e-08, 1.0, 2.971e-07, -4.967e-08, 1.0, 2.971e-07, -4.967e-08, 1.0, 2.971e-07, -4.967e-08, 1.499e-07, -1.49e-07, 1.0, 1.499e-07, -1.49e-07, 1.0, 1.499e-07, -1.49e-07, 1.0, 1.499e-07, -1.49e-07, 1.0, 5.96e-07, -1.0, -6.037e-07, 5.96e-07, -1.0, -6.037e-07, 5.96e-07, -1.0, -6.037e-07, 5.96e-07, -1.0, -6.037e-07, 0.0, 1.0, 0.0, 0.0, 1.0, 0.0, 0.0, 1.0, 0.0, 0.0, 1.0, 0.0, -6.519e-07, 2.235e-07, -1.0, -6.519e-07, 2.235e-07, -1.0, -6.519e-07, 2.235e-07, -1.0, -6.519e-07, 2.235e-07, -1.0, -1.0, -4.967e-07, 1.49e-07, -1.0, -4.967e-07, 1.49e-07, -1.0, -4.967e-07, 1.49e-07, -1.0, -4.967e-07, 1.49e-07, 1.0, 1.729e-07, -9.934e-08, 1.0, 1.729e-07, -9.934e-08, 1.0, 1.729e-07, -9.934e-08, 1.0, 1.729e-07, -9.934e-08, 2.983e-07, -2.98e-07, 1.0, 2.983e-07, -2.98e-07, 1.0, 2.983e-07, -2.98e-07, 1.0, 2.983e-07, -2.98e-07, 1.0, 8.941e-07, -1.0, -1.753e-07, 8.941e-07, -1.0, -1.753e-07, 8.941e-07, -1.0, -1.753e-07, 8.941e-07, -1.0, -1.753e-07, -5.215e-07, 1.0, 2.747e-07, -5.215e-07, 1.0, 2.747e-07, -5.215e-07, 1.0, 2.747e-07, -5.215e-07, 1.0, 2.747e-07, -4.657e-07, 7.451e-08, -1.0, -4.657e-07, 7.451e-08, -1.0, -4.657e-07, 7.451e-08, -1.0, -4.657e-07, 7.451e-08, -1.0, 1.0, -1.682e-06, 5.96e-07, 1.0, -1.682e-06, 5.96e-07, 1.0, -1.682e-06, 5.96e-07, 1.0, -1.682e-06, 5.96e-07, -1.777e-07, -1.788e-06, 1.0, -1.777e-07, -1.788e-06, 1.0, -1.777e-07, -1.788e-06, 1.0, -1.777e-07, -1.788e-06, 1.0, -9.934e-07, -1.0, -4.967e-07, -9.934e-07, -1.0, -4.967e-07, -9.934e-07, -1.0, -4.967e-07, -9.934e-07, -1.0, -4.967e-07, 7.947e-07, 1.0, 0.0, 7.947e-07, 1.0, 0.0, 7.947e-07, 1.0, 0.0, 7.947e-07, 1.0, 0.0, 7.425e-07, 1.788e-06, -1.0, 7.425e-07, 1.788e-06, -1.0, 7.425e-07, 1.788e-06, -1.0, 7.425e-07, 1.788e-06, -1.0, 1.0, -6.081e-07, 5.96e-07, 1.0, -6.081e-07, 5.96e-07, 1.0, -6.081e-07, 5.96e-07, 1.0, -6.081e-07, 5.96e-07, -3.764e-07, -1.192e-06, 1.0, -3.764e-07, -1.192e-06, 1.0, -3.764e-07, -1.192e-06, 1.0, -3.764e-07, -1.192e-06, 1.0, -1.192e-06, -1.0, 0.0, -1.192e-06, -1.0, 0.0, -1.192e-06, -1.0, 0.0, -1.192e-06, -1.0, 0.0, 1.192e-06, 1.0, -3.725e-07, 1.192e-06, 1.0, -3.725e-07, 1.192e-06, 1.0, -3.725e-07, 1.192e-06, 1.0, -3.725e-07, -7.838e-08, 1.192e-06, -1.0, -7.838e-08, 1.192e-06, -1.0, -7.838e-08, 1.192e-06, -1.0, -7.838e-08, 1.192e-06, -1.0, 1.0, -1.204e-06, 1.192e-06, 1.0, -1.204e-06, 1.192e-06, 1.0, -1.204e-06, 1.192e-06, 1.0, -1.204e-06, 1.192e-06, -1.568e-07, -1.192e-06, 1.0, -1.568e-07, -1.192e-06, 1.0, -1.568e-07, -1.192e-06, 1.0, -1.568e-07, -1.192e-06, 1.0, -2.384e-06, -1.0, 0.0, -2.384e-06, -1.0, 0.0, -2.384e-06, -1.0, 0.0, -2.384e-06, -1.0, 0.0, 2.384e-06, 1.0, 0.0, 2.384e-06, 1.0, 0.0, 2.384e-06, 1.0, 0.0, 2.384e-06, 1.0, 0.0, 4.393e-07, 2.384e-06, -1.0, 4.393e-07, 2.384e-06, -1.0, 4.393e-07, 2.384e-06, -1.0, 4.393e-07, 2.384e-06, -1.0, 1.0, -1.863e-07, 2.98e-07, 1.0, -1.863e-07, 2.98e-07, 1.0, -1.863e-07, 2.98e-07, 1.0, -1.863e-07, 2.98e-07, -1.0, 4.657e-07, -4.47e-07, -1.0, 4.657e-07, -4.47e-07, -1.0, 4.657e-07, -4.47e-07, -1.0, 4.657e-07, -4.47e-07, -1.231e-06, 3.553e-13, 1.0, -1.231e-06, 3.553e-13, 1.0, -1.231e-06, 3.553e-13, 1.0, -1.231e-06, 3.553e-13, 1.0, -1.192e-06, -1.0, -5.588e-07, -1.192e-06, -1.0, -5.588e-07, -1.192e-06, -1.0, -5.588e-07, -1.192e-06, -1.0, -5.588e-07, 1.192e-06, 1.0, 0.0, 1.192e-06, 1.0, 0.0, 1.192e-06, 1.0, 0.0, 1.192e-06, 1.0, 0.0, 1.302e-06, -5.329e-13, -1.0, 1.302e-06, -5.329e-13, -1.0, 1.302e-06, -5.329e-13, -1.0, 1.302e-06, -5.329e-13, -1.0, 1.0, -9.001e-07, 5.96e-07, 1.0, -9.001e-07, 5.96e-07, 1.0, -9.001e-07, 5.96e-07, 1.0, -9.001e-07, 5.96e-07, -1.0, 6.519e-07, -5.96e-07, -1.0, 6.519e-07, -5.96e-07, -1.0, 6.519e-07, -5.96e-07, -1.0, 6.519e-07, -5.96e-07, -1.192e-06, -1.0, -1.118e-06, -1.192e-06, -1.0, -1.118e-06, -1.192e-06, -1.0, -1.118e-06, -1.192e-06, -1.0, -1.118e-06, 1.192e-06, 1.0, 0.0, 1.192e-06, 1.0, 0.0, 1.192e-06, 1.0, 0.0, 1.192e-06, 1.0, 0.0, 1.898e-06, 1.192e-06, -1.0, 1.898e-06, 1.192e-06, -1.0, 1.898e-06, 1.192e-06, -1.0, 1.898e-06, 1.192e-06, -1.0, 1.0, -5.979e-07, -1.776e-13, 1.0, -5.979e-07, -1.776e-13, 1.0, -5.979e-07, -1.776e-13, 1.0, -5.979e-07, -1.776e-13, -1.0, 2.484e-07, -4.967e-08, -1.0, 2.484e-07, -4.967e-08, -1.0, 2.484e-07, -4.967e-08, -1.0, 2.484e-07, -4.967e-08, -2.979e-07, -2.98e-07, 1.0, -2.979e-07, -2.98e-07, 1.0, -2.979e-07, -2.98e-07, 1.0, -2.979e-07, -2.98e-07, 1.0, -5.96e-07, -1.0, -5.898e-07, -5.96e-07, -1.0, -5.898e-07, -5.96e-07, -1.0, -5.898e-07, -5.96e-07, -1.0, -5.898e-07, 5.96e-07, 1.0, 0.0, 5.96e-07, 1.0, 0.0, 5.96e-07, 1.0, 0.0, 5.96e-07, 1.0, 0.0, 9.588e-07, 1.49e-07, -1.0, 9.588e-07, 1.49e-07, -1.0, 9.588e-07, 1.49e-07, -1.0, 9.588e-07, 1.49e-07, -1.0, 1.0, 1.242e-07, 0.0, 1.0, 1.242e-07, 0.0, 1.0, 1.242e-07, 0.0, 1.0, 1.242e-07, 0.0, -1.0, 1.863e-07, -1.49e-07, -1.0, 1.863e-07, -1.49e-07, -1.0, 1.863e-07, -1.49e-07, -1.0, 1.863e-07, -1.49e-07, -4.469e-07, -1.49e-07, 1.0, -4.469e-07, -1.49e-07, 1.0, -4.469e-07, -1.49e-07, 1.0, -4.469e-07, -1.49e-07, 1.0, -7.451e-07, -1.0, 0.0, -7.451e-07, -1.0, 0.0, -7.451e-07, -1.0, 0.0, -7.451e-07, -1.0, 0.0, 5.96e-07, 1.0, 1.242e-07, 5.96e-07, 1.0, 1.242e-07, 5.96e-07, 1.0, 1.242e-07, 5.96e-07, 1.0, 1.242e-07, 7.725e-07, -8.882e-14, -1.0, 7.725e-07, -8.882e-14, -1.0, 7.725e-07, -8.882e-14, -1.0, 7.725e-07, -8.882e-14, -1.0])] * 3)])

# ---- objects
ob_bod = bpy.data.objects.new('bod', me_plane)

# ---- transforms, parenting, visibility, modifiers, constraints
ob_bod.location = (0.0, 0.0, 0.0)

# ---- collection membership
col_collection.objects.link(ob_bod)

# ---- scene / render settings (as saved in the file)
scene.frame_start = 1; scene.frame_end = 250; scene.frame_set(1)
scene.render.engine = 'BLENDER_EEVEE_NEXT'
bpy.context.view_layer.update()

# ---- added for rendering (the .blend has no active camera and no usable light): camera, sun
cam_auto = bpy.data.cameras.new('AutoCamera')
cam_auto.lens = 50.0
cam_auto.sensor_width = 36.0
cam_auto.clip_end = 1000.0
ob_auto_camera = bpy.data.objects.new('AutoCamera', cam_auto)
scene.collection.objects.link(ob_auto_camera)
ob_auto_camera.location = (3.94133, -4.77537, 4.40467)
ob_auto_camera.rotation_euler = (1.09748, -7.21219e-08, 0.694738)
scene.camera = ob_auto_camera
light_auto_sun = bpy.data.lights.new('AutoSun', 'SUN')
light_auto_sun.energy = 3.0
light_auto_sun.angle = 0.0523599
ob_auto_sun = bpy.data.objects.new('AutoSun', light_auto_sun)
scene.collection.objects.link(ob_auto_sun)
ob_auto_sun.rotation_euler = (0.872665, 0.174533, 0.523599)
bpy.context.view_layer.update()
